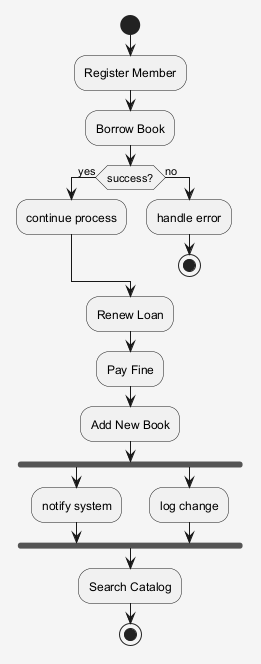

The diagram above was rendered by PlantUML. Its source (embedded in the PNG):
@startuml
skinparam shadowing false
skinparam backgroundColor #F5F5F5
start
:Register Member;
:Borrow Book;
if (success?) then (yes)
:continue process;
else (no)
:handle error;
stop
endif
:Renew Loan;
:Pay Fine;
:Add New Book;
fork
:notify system;
fork again
:log change;
end fork
:Search Catalog;
stop
@enduml